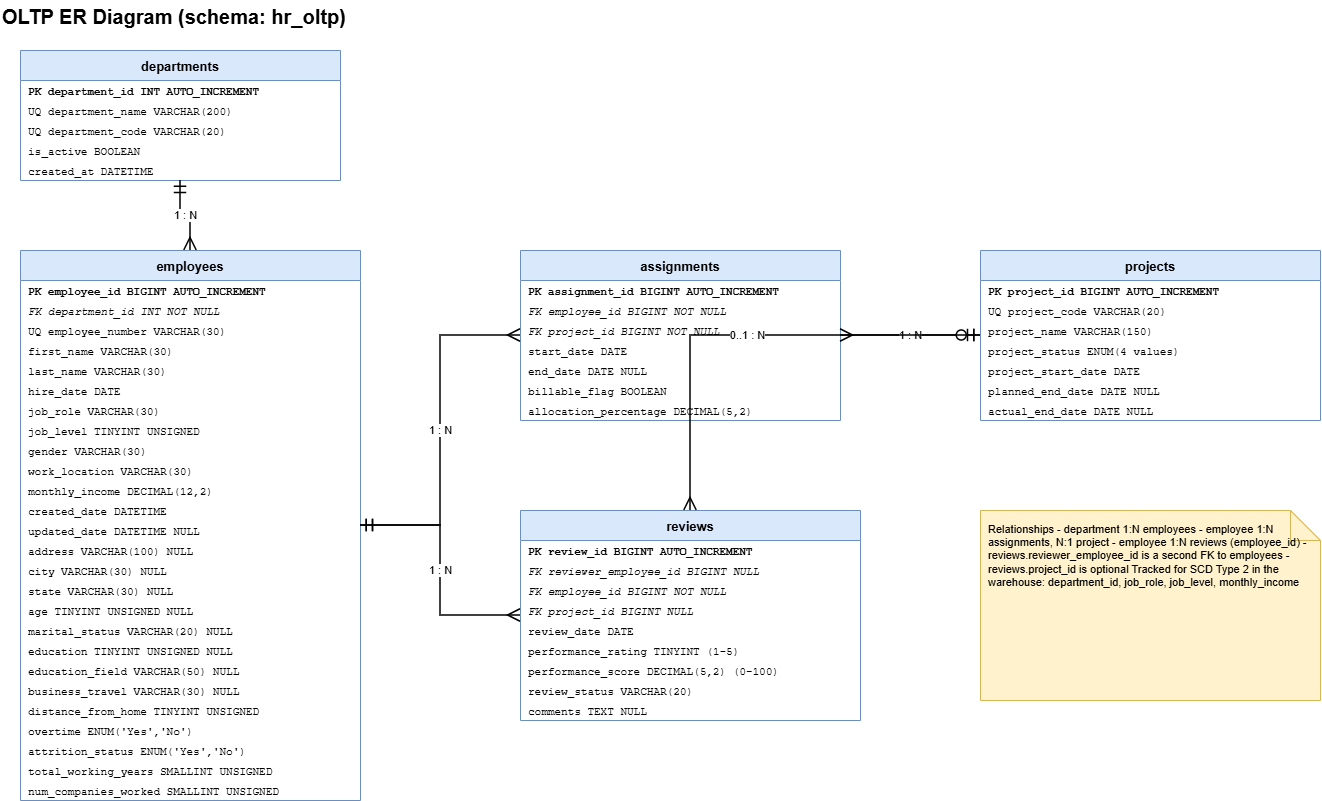

The diagram above was exported from draw.io. Its source (the exported page's mxGraphModel, read from the mxfile embedded in the PNG):
<mxGraphModel dx="1358" dy="872" grid="1" gridSize="10" guides="1" tooltips="1" connect="1" arrows="1" fold="1" page="1" pageScale="1" pageWidth="1500" pageHeight="1000" math="0" shadow="0">
  <root>
    <mxCell id="0" />
    <mxCell id="1" parent="0" />
    <mxCell id="c11" parent="1" style="text;html=1;align=left;verticalAlign=middle;fontSize=20;fontStyle=1;" value="OLTP ER Diagram  (schema: hr_oltp)" vertex="1">
      <mxGeometry height="32" width="900" x="40" as="geometry" />
    </mxCell>
    <mxCell id="e_departments" parent="1" style="swimlane;fontStyle=1;align=center;startSize=30;horizontal=1;collapsible=0;marginBottom=0;fontSize=13;fillColor=#dae8fc;strokeColor=#6c8ebf;swimlaneFillColor=#ffffff;" value="departments" vertex="1">
      <mxGeometry height="130" width="320" x="60" y="50" as="geometry" />
    </mxCell>
    <mxCell id="c12" parent="e_departments" style="text;strokeColor=none;fillColor=none;align=left;verticalAlign=middle;spacingLeft=6;spacingRight=4;overflow=hidden;rotatable=0;fontSize=11;fontFamily=Courier New;whiteSpace=nowrap;fontStyle=1;" value="PK  department_id  INT AUTO_INCREMENT" vertex="1">
      <mxGeometry height="20" width="320" y="30" as="geometry" />
    </mxCell>
    <mxCell id="c13" parent="e_departments" style="text;strokeColor=none;fillColor=none;align=left;verticalAlign=middle;spacingLeft=6;spacingRight=4;overflow=hidden;rotatable=0;fontSize=11;fontFamily=Courier New;whiteSpace=nowrap;" value="UQ  department_name  VARCHAR(200)" vertex="1">
      <mxGeometry height="20" width="320" y="50" as="geometry" />
    </mxCell>
    <mxCell id="c14" parent="e_departments" style="text;strokeColor=none;fillColor=none;align=left;verticalAlign=middle;spacingLeft=6;spacingRight=4;overflow=hidden;rotatable=0;fontSize=11;fontFamily=Courier New;whiteSpace=nowrap;" value="UQ  department_code  VARCHAR(20)" vertex="1">
      <mxGeometry height="20" width="320" y="70" as="geometry" />
    </mxCell>
    <mxCell id="c15" parent="e_departments" style="text;strokeColor=none;fillColor=none;align=left;verticalAlign=middle;spacingLeft=6;spacingRight=4;overflow=hidden;rotatable=0;fontSize=11;fontFamily=Courier New;whiteSpace=nowrap;" value="is_active  BOOLEAN" vertex="1">
      <mxGeometry height="20" width="320" y="90" as="geometry" />
    </mxCell>
    <mxCell id="c16" parent="e_departments" style="text;strokeColor=none;fillColor=none;align=left;verticalAlign=middle;spacingLeft=6;spacingRight=4;overflow=hidden;rotatable=0;fontSize=11;fontFamily=Courier New;whiteSpace=nowrap;" value="created_at  DATETIME" vertex="1">
      <mxGeometry height="20" width="320" y="110" as="geometry" />
    </mxCell>
    <mxCell id="e_employees" parent="1" style="swimlane;fontStyle=1;align=center;startSize=30;horizontal=1;collapsible=0;marginBottom=0;fontSize=13;fillColor=#dae8fc;strokeColor=#6c8ebf;swimlaneFillColor=#ffffff;" value="employees" vertex="1">
      <mxGeometry height="550" width="340" x="60" y="250" as="geometry" />
    </mxCell>
    <mxCell id="c17" parent="e_employees" style="text;strokeColor=none;fillColor=none;align=left;verticalAlign=middle;spacingLeft=6;spacingRight=4;overflow=hidden;rotatable=0;fontSize=11;fontFamily=Courier New;whiteSpace=nowrap;fontStyle=1;" value="PK  employee_id  BIGINT AUTO_INCREMENT" vertex="1">
      <mxGeometry height="20" width="340" y="30" as="geometry" />
    </mxCell>
    <mxCell id="c18" parent="e_employees" style="text;strokeColor=none;fillColor=none;align=left;verticalAlign=middle;spacingLeft=6;spacingRight=4;overflow=hidden;rotatable=0;fontSize=11;fontFamily=Courier New;whiteSpace=nowrap;fontStyle=2;" value="FK  department_id  INT NOT NULL" vertex="1">
      <mxGeometry height="20" width="340" y="50" as="geometry" />
    </mxCell>
    <mxCell id="c19" parent="e_employees" style="text;strokeColor=none;fillColor=none;align=left;verticalAlign=middle;spacingLeft=6;spacingRight=4;overflow=hidden;rotatable=0;fontSize=11;fontFamily=Courier New;whiteSpace=nowrap;" value="UQ  employee_number  VARCHAR(30)" vertex="1">
      <mxGeometry height="20" width="340" y="70" as="geometry" />
    </mxCell>
    <mxCell id="c20" parent="e_employees" style="text;strokeColor=none;fillColor=none;align=left;verticalAlign=middle;spacingLeft=6;spacingRight=4;overflow=hidden;rotatable=0;fontSize=11;fontFamily=Courier New;whiteSpace=nowrap;" value="first_name  VARCHAR(30)" vertex="1">
      <mxGeometry height="20" width="340" y="90" as="geometry" />
    </mxCell>
    <mxCell id="c21" parent="e_employees" style="text;strokeColor=none;fillColor=none;align=left;verticalAlign=middle;spacingLeft=6;spacingRight=4;overflow=hidden;rotatable=0;fontSize=11;fontFamily=Courier New;whiteSpace=nowrap;" value="last_name  VARCHAR(30)" vertex="1">
      <mxGeometry height="20" width="340" y="110" as="geometry" />
    </mxCell>
    <mxCell id="c22" parent="e_employees" style="text;strokeColor=none;fillColor=none;align=left;verticalAlign=middle;spacingLeft=6;spacingRight=4;overflow=hidden;rotatable=0;fontSize=11;fontFamily=Courier New;whiteSpace=nowrap;" value="hire_date  DATE" vertex="1">
      <mxGeometry height="20" width="340" y="130" as="geometry" />
    </mxCell>
    <mxCell id="c23" parent="e_employees" style="text;strokeColor=none;fillColor=none;align=left;verticalAlign=middle;spacingLeft=6;spacingRight=4;overflow=hidden;rotatable=0;fontSize=11;fontFamily=Courier New;whiteSpace=nowrap;" value="job_role  VARCHAR(30)" vertex="1">
      <mxGeometry height="20" width="340" y="150" as="geometry" />
    </mxCell>
    <mxCell id="c24" parent="e_employees" style="text;strokeColor=none;fillColor=none;align=left;verticalAlign=middle;spacingLeft=6;spacingRight=4;overflow=hidden;rotatable=0;fontSize=11;fontFamily=Courier New;whiteSpace=nowrap;" value="job_level  TINYINT UNSIGNED" vertex="1">
      <mxGeometry height="20" width="340" y="170" as="geometry" />
    </mxCell>
    <mxCell id="c25" parent="e_employees" style="text;strokeColor=none;fillColor=none;align=left;verticalAlign=middle;spacingLeft=6;spacingRight=4;overflow=hidden;rotatable=0;fontSize=11;fontFamily=Courier New;whiteSpace=nowrap;" value="gender  VARCHAR(30)" vertex="1">
      <mxGeometry height="20" width="340" y="190" as="geometry" />
    </mxCell>
    <mxCell id="c26" parent="e_employees" style="text;strokeColor=none;fillColor=none;align=left;verticalAlign=middle;spacingLeft=6;spacingRight=4;overflow=hidden;rotatable=0;fontSize=11;fontFamily=Courier New;whiteSpace=nowrap;" value="work_location  VARCHAR(30)" vertex="1">
      <mxGeometry height="20" width="340" y="210" as="geometry" />
    </mxCell>
    <mxCell id="c27" parent="e_employees" style="text;strokeColor=none;fillColor=none;align=left;verticalAlign=middle;spacingLeft=6;spacingRight=4;overflow=hidden;rotatable=0;fontSize=11;fontFamily=Courier New;whiteSpace=nowrap;" value="monthly_income  DECIMAL(12,2)" vertex="1">
      <mxGeometry height="20" width="340" y="230" as="geometry" />
    </mxCell>
    <mxCell id="c28" parent="e_employees" style="text;strokeColor=none;fillColor=none;align=left;verticalAlign=middle;spacingLeft=6;spacingRight=4;overflow=hidden;rotatable=0;fontSize=11;fontFamily=Courier New;whiteSpace=nowrap;" value="created_date  DATETIME" vertex="1">
      <mxGeometry height="20" width="340" y="250" as="geometry" />
    </mxCell>
    <mxCell id="c29" parent="e_employees" style="text;strokeColor=none;fillColor=none;align=left;verticalAlign=middle;spacingLeft=6;spacingRight=4;overflow=hidden;rotatable=0;fontSize=11;fontFamily=Courier New;whiteSpace=nowrap;" value="updated_date  DATETIME NULL" vertex="1">
      <mxGeometry height="20" width="340" y="270" as="geometry" />
    </mxCell>
    <mxCell id="c30" parent="e_employees" style="text;strokeColor=none;fillColor=none;align=left;verticalAlign=middle;spacingLeft=6;spacingRight=4;overflow=hidden;rotatable=0;fontSize=11;fontFamily=Courier New;whiteSpace=nowrap;" value="address  VARCHAR(100) NULL" vertex="1">
      <mxGeometry height="20" width="340" y="290" as="geometry" />
    </mxCell>
    <mxCell id="c31" parent="e_employees" style="text;strokeColor=none;fillColor=none;align=left;verticalAlign=middle;spacingLeft=6;spacingRight=4;overflow=hidden;rotatable=0;fontSize=11;fontFamily=Courier New;whiteSpace=nowrap;" value="city  VARCHAR(30) NULL" vertex="1">
      <mxGeometry height="20" width="340" y="310" as="geometry" />
    </mxCell>
    <mxCell id="c32" parent="e_employees" style="text;strokeColor=none;fillColor=none;align=left;verticalAlign=middle;spacingLeft=6;spacingRight=4;overflow=hidden;rotatable=0;fontSize=11;fontFamily=Courier New;whiteSpace=nowrap;" value="state  VARCHAR(30) NULL" vertex="1">
      <mxGeometry height="20" width="340" y="330" as="geometry" />
    </mxCell>
    <mxCell id="c33" parent="e_employees" style="text;strokeColor=none;fillColor=none;align=left;verticalAlign=middle;spacingLeft=6;spacingRight=4;overflow=hidden;rotatable=0;fontSize=11;fontFamily=Courier New;whiteSpace=nowrap;" value="age  TINYINT UNSIGNED NULL" vertex="1">
      <mxGeometry height="20" width="340" y="350" as="geometry" />
    </mxCell>
    <mxCell id="c34" parent="e_employees" style="text;strokeColor=none;fillColor=none;align=left;verticalAlign=middle;spacingLeft=6;spacingRight=4;overflow=hidden;rotatable=0;fontSize=11;fontFamily=Courier New;whiteSpace=nowrap;" value="marital_status  VARCHAR(20) NULL" vertex="1">
      <mxGeometry height="20" width="340" y="370" as="geometry" />
    </mxCell>
    <mxCell id="c35" parent="e_employees" style="text;strokeColor=none;fillColor=none;align=left;verticalAlign=middle;spacingLeft=6;spacingRight=4;overflow=hidden;rotatable=0;fontSize=11;fontFamily=Courier New;whiteSpace=nowrap;" value="education  TINYINT UNSIGNED NULL" vertex="1">
      <mxGeometry height="20" width="340" y="390" as="geometry" />
    </mxCell>
    <mxCell id="c36" parent="e_employees" style="text;strokeColor=none;fillColor=none;align=left;verticalAlign=middle;spacingLeft=6;spacingRight=4;overflow=hidden;rotatable=0;fontSize=11;fontFamily=Courier New;whiteSpace=nowrap;" value="education_field  VARCHAR(50) NULL" vertex="1">
      <mxGeometry height="20" width="340" y="410" as="geometry" />
    </mxCell>
    <mxCell id="c37" parent="e_employees" style="text;strokeColor=none;fillColor=none;align=left;verticalAlign=middle;spacingLeft=6;spacingRight=4;overflow=hidden;rotatable=0;fontSize=11;fontFamily=Courier New;whiteSpace=nowrap;" value="business_travel  VARCHAR(30) NULL" vertex="1">
      <mxGeometry height="20" width="340" y="430" as="geometry" />
    </mxCell>
    <mxCell id="c38" parent="e_employees" style="text;strokeColor=none;fillColor=none;align=left;verticalAlign=middle;spacingLeft=6;spacingRight=4;overflow=hidden;rotatable=0;fontSize=11;fontFamily=Courier New;whiteSpace=nowrap;" value="distance_from_home  TINYINT UNSIGNED" vertex="1">
      <mxGeometry height="20" width="340" y="450" as="geometry" />
    </mxCell>
    <mxCell id="c39" parent="e_employees" style="text;strokeColor=none;fillColor=none;align=left;verticalAlign=middle;spacingLeft=6;spacingRight=4;overflow=hidden;rotatable=0;fontSize=11;fontFamily=Courier New;whiteSpace=nowrap;" value="overtime  ENUM('Yes','No')" vertex="1">
      <mxGeometry height="20" width="340" y="470" as="geometry" />
    </mxCell>
    <mxCell id="c40" parent="e_employees" style="text;strokeColor=none;fillColor=none;align=left;verticalAlign=middle;spacingLeft=6;spacingRight=4;overflow=hidden;rotatable=0;fontSize=11;fontFamily=Courier New;whiteSpace=nowrap;" value="attrition_status  ENUM('Yes','No')" vertex="1">
      <mxGeometry height="20" width="340" y="490" as="geometry" />
    </mxCell>
    <mxCell id="c41" parent="e_employees" style="text;strokeColor=none;fillColor=none;align=left;verticalAlign=middle;spacingLeft=6;spacingRight=4;overflow=hidden;rotatable=0;fontSize=11;fontFamily=Courier New;whiteSpace=nowrap;" value="total_working_years  SMALLINT UNSIGNED" vertex="1">
      <mxGeometry height="20" width="340" y="510" as="geometry" />
    </mxCell>
    <mxCell id="c42" parent="e_employees" style="text;strokeColor=none;fillColor=none;align=left;verticalAlign=middle;spacingLeft=6;spacingRight=4;overflow=hidden;rotatable=0;fontSize=11;fontFamily=Courier New;whiteSpace=nowrap;" value="num_companies_worked  SMALLINT UNSIGNED" vertex="1">
      <mxGeometry height="20" width="340" y="530" as="geometry" />
    </mxCell>
    <mxCell id="e_assignments" parent="1" style="swimlane;fontStyle=1;align=center;startSize=30;horizontal=1;collapsible=0;marginBottom=0;fontSize=13;fillColor=#dae8fc;strokeColor=#6c8ebf;swimlaneFillColor=#ffffff;" value="assignments" vertex="1">
      <mxGeometry height="170" width="320" x="560" y="250" as="geometry" />
    </mxCell>
    <mxCell id="c43" parent="e_assignments" style="text;strokeColor=none;fillColor=none;align=left;verticalAlign=middle;spacingLeft=6;spacingRight=4;overflow=hidden;rotatable=0;fontSize=11;fontFamily=Courier New;whiteSpace=nowrap;fontStyle=1;" value="PK  assignment_id  BIGINT AUTO_INCREMENT" vertex="1">
      <mxGeometry height="20" width="320" y="30" as="geometry" />
    </mxCell>
    <mxCell id="c44" parent="e_assignments" style="text;strokeColor=none;fillColor=none;align=left;verticalAlign=middle;spacingLeft=6;spacingRight=4;overflow=hidden;rotatable=0;fontSize=11;fontFamily=Courier New;whiteSpace=nowrap;fontStyle=2;" value="FK  employee_id  BIGINT NOT NULL" vertex="1">
      <mxGeometry height="20" width="320" y="50" as="geometry" />
    </mxCell>
    <mxCell id="c45" parent="e_assignments" style="text;strokeColor=none;fillColor=none;align=left;verticalAlign=middle;spacingLeft=6;spacingRight=4;overflow=hidden;rotatable=0;fontSize=11;fontFamily=Courier New;whiteSpace=nowrap;fontStyle=2;" value="FK  project_id  BIGINT NOT NULL" vertex="1">
      <mxGeometry height="20" width="320" y="70" as="geometry" />
    </mxCell>
    <mxCell id="c46" parent="e_assignments" style="text;strokeColor=none;fillColor=none;align=left;verticalAlign=middle;spacingLeft=6;spacingRight=4;overflow=hidden;rotatable=0;fontSize=11;fontFamily=Courier New;whiteSpace=nowrap;" value="start_date  DATE" vertex="1">
      <mxGeometry height="20" width="320" y="90" as="geometry" />
    </mxCell>
    <mxCell id="c47" parent="e_assignments" style="text;strokeColor=none;fillColor=none;align=left;verticalAlign=middle;spacingLeft=6;spacingRight=4;overflow=hidden;rotatable=0;fontSize=11;fontFamily=Courier New;whiteSpace=nowrap;" value="end_date  DATE NULL" vertex="1">
      <mxGeometry height="20" width="320" y="110" as="geometry" />
    </mxCell>
    <mxCell id="c48" parent="e_assignments" style="text;strokeColor=none;fillColor=none;align=left;verticalAlign=middle;spacingLeft=6;spacingRight=4;overflow=hidden;rotatable=0;fontSize=11;fontFamily=Courier New;whiteSpace=nowrap;" value="billable_flag  BOOLEAN" vertex="1">
      <mxGeometry height="20" width="320" y="130" as="geometry" />
    </mxCell>
    <mxCell id="c49" parent="e_assignments" style="text;strokeColor=none;fillColor=none;align=left;verticalAlign=middle;spacingLeft=6;spacingRight=4;overflow=hidden;rotatable=0;fontSize=11;fontFamily=Courier New;whiteSpace=nowrap;" value="allocation_percentage  DECIMAL(5,2)" vertex="1">
      <mxGeometry height="20" width="320" y="150" as="geometry" />
    </mxCell>
    <mxCell id="e_projects" parent="1" style="swimlane;fontStyle=1;align=center;startSize=30;horizontal=1;collapsible=0;marginBottom=0;fontSize=13;fillColor=#dae8fc;strokeColor=#6c8ebf;swimlaneFillColor=#ffffff;" value="projects" vertex="1">
      <mxGeometry height="170" width="340" x="1020" y="250" as="geometry" />
    </mxCell>
    <mxCell id="c50" parent="e_projects" style="text;strokeColor=none;fillColor=none;align=left;verticalAlign=middle;spacingLeft=6;spacingRight=4;overflow=hidden;rotatable=0;fontSize=11;fontFamily=Courier New;whiteSpace=nowrap;fontStyle=1;" value="PK  project_id  BIGINT AUTO_INCREMENT" vertex="1">
      <mxGeometry height="20" width="340" y="30" as="geometry" />
    </mxCell>
    <mxCell id="c51" parent="e_projects" style="text;strokeColor=none;fillColor=none;align=left;verticalAlign=middle;spacingLeft=6;spacingRight=4;overflow=hidden;rotatable=0;fontSize=11;fontFamily=Courier New;whiteSpace=nowrap;" value="UQ  project_code  VARCHAR(20)" vertex="1">
      <mxGeometry height="20" width="340" y="50" as="geometry" />
    </mxCell>
    <mxCell id="c52" parent="e_projects" style="text;strokeColor=none;fillColor=none;align=left;verticalAlign=middle;spacingLeft=6;spacingRight=4;overflow=hidden;rotatable=0;fontSize=11;fontFamily=Courier New;whiteSpace=nowrap;" value="project_name  VARCHAR(150)" vertex="1">
      <mxGeometry height="20" width="340" y="70" as="geometry" />
    </mxCell>
    <mxCell id="c53" parent="e_projects" style="text;strokeColor=none;fillColor=none;align=left;verticalAlign=middle;spacingLeft=6;spacingRight=4;overflow=hidden;rotatable=0;fontSize=11;fontFamily=Courier New;whiteSpace=nowrap;" value="project_status  ENUM(4 values)" vertex="1">
      <mxGeometry height="20" width="340" y="90" as="geometry" />
    </mxCell>
    <mxCell id="c54" parent="e_projects" style="text;strokeColor=none;fillColor=none;align=left;verticalAlign=middle;spacingLeft=6;spacingRight=4;overflow=hidden;rotatable=0;fontSize=11;fontFamily=Courier New;whiteSpace=nowrap;" value="project_start_date  DATE" vertex="1">
      <mxGeometry height="20" width="340" y="110" as="geometry" />
    </mxCell>
    <mxCell id="c55" parent="e_projects" style="text;strokeColor=none;fillColor=none;align=left;verticalAlign=middle;spacingLeft=6;spacingRight=4;overflow=hidden;rotatable=0;fontSize=11;fontFamily=Courier New;whiteSpace=nowrap;" value="planned_end_date  DATE NULL" vertex="1">
      <mxGeometry height="20" width="340" y="130" as="geometry" />
    </mxCell>
    <mxCell id="c56" parent="e_projects" style="text;strokeColor=none;fillColor=none;align=left;verticalAlign=middle;spacingLeft=6;spacingRight=4;overflow=hidden;rotatable=0;fontSize=11;fontFamily=Courier New;whiteSpace=nowrap;" value="actual_end_date  DATE NULL" vertex="1">
      <mxGeometry height="20" width="340" y="150" as="geometry" />
    </mxCell>
    <mxCell id="e_reviews" parent="1" style="swimlane;fontStyle=1;align=center;startSize=30;horizontal=1;collapsible=0;marginBottom=0;fontSize=13;fillColor=#dae8fc;strokeColor=#6c8ebf;swimlaneFillColor=#ffffff;" value="reviews" vertex="1">
      <mxGeometry height="210" width="340" x="560" y="510" as="geometry" />
    </mxCell>
    <mxCell id="c57" parent="e_reviews" style="text;strokeColor=none;fillColor=none;align=left;verticalAlign=middle;spacingLeft=6;spacingRight=4;overflow=hidden;rotatable=0;fontSize=11;fontFamily=Courier New;whiteSpace=nowrap;fontStyle=1;" value="PK  review_id  BIGINT AUTO_INCREMENT" vertex="1">
      <mxGeometry height="20" width="340" y="30" as="geometry" />
    </mxCell>
    <mxCell id="c58" parent="e_reviews" style="text;strokeColor=none;fillColor=none;align=left;verticalAlign=middle;spacingLeft=6;spacingRight=4;overflow=hidden;rotatable=0;fontSize=11;fontFamily=Courier New;whiteSpace=nowrap;fontStyle=2;" value="FK  reviewer_employee_id  BIGINT NULL" vertex="1">
      <mxGeometry height="20" width="340" y="50" as="geometry" />
    </mxCell>
    <mxCell id="c59" parent="e_reviews" style="text;strokeColor=none;fillColor=none;align=left;verticalAlign=middle;spacingLeft=6;spacingRight=4;overflow=hidden;rotatable=0;fontSize=11;fontFamily=Courier New;whiteSpace=nowrap;fontStyle=2;" value="FK  employee_id  BIGINT NOT NULL" vertex="1">
      <mxGeometry height="20" width="340" y="70" as="geometry" />
    </mxCell>
    <mxCell id="c60" parent="e_reviews" style="text;strokeColor=none;fillColor=none;align=left;verticalAlign=middle;spacingLeft=6;spacingRight=4;overflow=hidden;rotatable=0;fontSize=11;fontFamily=Courier New;whiteSpace=nowrap;fontStyle=2;" value="FK  project_id  BIGINT NULL" vertex="1">
      <mxGeometry height="20" width="340" y="90" as="geometry" />
    </mxCell>
    <mxCell id="c61" parent="e_reviews" style="text;strokeColor=none;fillColor=none;align=left;verticalAlign=middle;spacingLeft=6;spacingRight=4;overflow=hidden;rotatable=0;fontSize=11;fontFamily=Courier New;whiteSpace=nowrap;" value="review_date  DATE" vertex="1">
      <mxGeometry height="20" width="340" y="110" as="geometry" />
    </mxCell>
    <mxCell id="c62" parent="e_reviews" style="text;strokeColor=none;fillColor=none;align=left;verticalAlign=middle;spacingLeft=6;spacingRight=4;overflow=hidden;rotatable=0;fontSize=11;fontFamily=Courier New;whiteSpace=nowrap;" value="performance_rating  TINYINT (1-5)" vertex="1">
      <mxGeometry height="20" width="340" y="130" as="geometry" />
    </mxCell>
    <mxCell id="c63" parent="e_reviews" style="text;strokeColor=none;fillColor=none;align=left;verticalAlign=middle;spacingLeft=6;spacingRight=4;overflow=hidden;rotatable=0;fontSize=11;fontFamily=Courier New;whiteSpace=nowrap;" value="performance_score  DECIMAL(5,2) (0-100)" vertex="1">
      <mxGeometry height="20" width="340" y="150" as="geometry" />
    </mxCell>
    <mxCell id="c64" parent="e_reviews" style="text;strokeColor=none;fillColor=none;align=left;verticalAlign=middle;spacingLeft=6;spacingRight=4;overflow=hidden;rotatable=0;fontSize=11;fontFamily=Courier New;whiteSpace=nowrap;" value="review_status  VARCHAR(20)" vertex="1">
      <mxGeometry height="20" width="340" y="170" as="geometry" />
    </mxCell>
    <mxCell id="c65" parent="e_reviews" style="text;strokeColor=none;fillColor=none;align=left;verticalAlign=middle;spacingLeft=6;spacingRight=4;overflow=hidden;rotatable=0;fontSize=11;fontFamily=Courier New;whiteSpace=nowrap;" value="comments  TEXT NULL" vertex="1">
      <mxGeometry height="20" width="340" y="190" as="geometry" />
    </mxCell>
    <mxCell id="c66" edge="1" parent="1" source="e_departments" style="edgeStyle=orthogonalEdgeStyle;rounded=0;html=1;startArrow=ERmandOne;endArrow=ERmany;startSize=10;endSize=10;endFill=0;startFill=0;strokeWidth=1.5;fontSize=11;" target="e_employees" value="1 : N">
      <mxGeometry relative="1" as="geometry" />
    </mxCell>
    <mxCell id="c67" edge="1" parent="1" source="e_employees" style="edgeStyle=orthogonalEdgeStyle;rounded=0;html=1;startArrow=ERmandOne;endArrow=ERmany;startSize=10;endSize=10;endFill=0;startFill=0;strokeWidth=1.5;fontSize=11;" target="e_assignments" value="1 : N">
      <mxGeometry relative="1" as="geometry" />
    </mxCell>
    <mxCell id="c68" edge="1" parent="1" source="e_projects" style="edgeStyle=orthogonalEdgeStyle;rounded=0;html=1;startArrow=ERmandOne;endArrow=ERmany;startSize=10;endSize=10;endFill=0;startFill=0;strokeWidth=1.5;fontSize=11;" target="e_assignments" value="1 : N">
      <mxGeometry relative="1" as="geometry" />
    </mxCell>
    <mxCell id="c69" edge="1" parent="1" source="e_employees" style="edgeStyle=orthogonalEdgeStyle;rounded=0;html=1;startArrow=ERmandOne;endArrow=ERmany;startSize=10;endSize=10;endFill=0;startFill=0;strokeWidth=1.5;fontSize=11;" target="e_reviews" value="1 : N">
      <mxGeometry relative="1" as="geometry" />
    </mxCell>
    <mxCell id="c70" edge="1" parent="1" source="e_projects" style="edgeStyle=orthogonalEdgeStyle;rounded=0;html=1;startArrow=ERzeroToOne;endArrow=ERmany;startSize=10;endSize=10;endFill=0;startFill=0;strokeWidth=1.5;fontSize=11;" target="e_reviews" value="0..1 : N">
      <mxGeometry relative="1" as="geometry" />
    </mxCell>
    <mxCell id="c71" parent="1" style="shape=note;whiteSpace=wrap;html=1;align=left;verticalAlign=top;spacing=8;fontSize=11;fillColor=#fff2cc;strokeColor=#d6b656;" value="Relationships - department 1:N employees - employee 1:N assignments, N:1 project - employee 1:N reviews (employee_id) - reviews.reviewer_employee_id is a second FK to employees - reviews.project_id is optional  Tracked for SCD Type 2 in the warehouse: department_id, job_role, job_level, monthly_income" vertex="1">
      <mxGeometry height="190" width="340" x="1020" y="510" as="geometry" />
    </mxCell>
  </root>
</mxGraphModel>